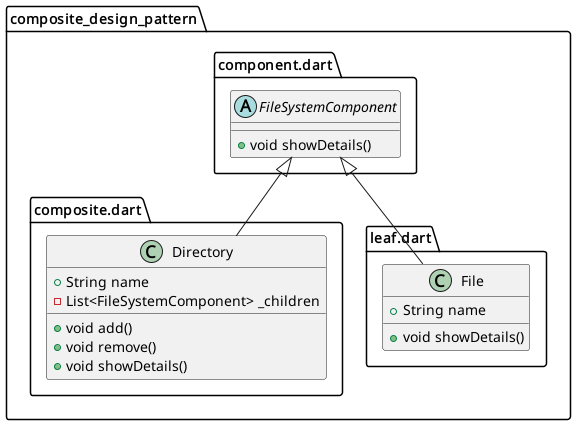

The diagram above was rendered by PlantUML. Its source (embedded in the PNG):
@startuml
set namespaceSeparator ::

abstract class "composite_design_pattern::component.dart::FileSystemComponent" {
  +void showDetails()
}

class "composite_design_pattern::composite.dart::Directory" {
  +String name
  -List<FileSystemComponent> _children
  +void add()
  +void remove()
  +void showDetails()
}

"composite_design_pattern::component.dart::FileSystemComponent" <|-- "composite_design_pattern::composite.dart::Directory"

class "composite_design_pattern::leaf.dart::File" {
  +String name
  +void showDetails()
}

"composite_design_pattern::component.dart::FileSystemComponent" <|-- "composite_design_pattern::leaf.dart::File"


@enduml